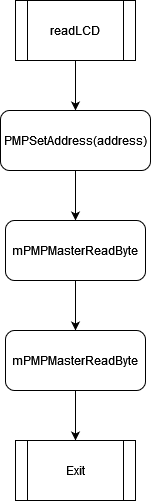

The diagram above was exported from draw.io. Its source (the exported page's mxGraphModel, read from the mxfile embedded in the PNG):
<mxGraphModel dx="273" dy="531" grid="1" gridSize="10" guides="1" tooltips="1" connect="1" arrows="1" fold="1" page="1" pageScale="1" pageWidth="850" pageHeight="1100" math="0" shadow="0">
  <root>
    <mxCell id="0" />
    <mxCell id="1" parent="0" />
    <mxCell id="lD9aAdHvOcnO8GADbnHH-6" style="edgeStyle=orthogonalEdgeStyle;rounded=0;orthogonalLoop=1;jettySize=auto;html=1;exitX=0.5;exitY=1;exitDx=0;exitDy=0;entryX=0.5;entryY=0;entryDx=0;entryDy=0;" edge="1" parent="1" source="lD9aAdHvOcnO8GADbnHH-1" target="lD9aAdHvOcnO8GADbnHH-2">
      <mxGeometry relative="1" as="geometry" />
    </mxCell>
    <mxCell id="lD9aAdHvOcnO8GADbnHH-1" value="readLCD" style="shape=process;whiteSpace=wrap;html=1;backgroundOutline=1;" vertex="1" parent="1">
      <mxGeometry x="80" width="120" height="60" as="geometry" />
    </mxCell>
    <mxCell id="lD9aAdHvOcnO8GADbnHH-7" style="edgeStyle=orthogonalEdgeStyle;rounded=0;orthogonalLoop=1;jettySize=auto;html=1;exitX=0.5;exitY=1;exitDx=0;exitDy=0;entryX=0.5;entryY=0;entryDx=0;entryDy=0;" edge="1" parent="1" source="lD9aAdHvOcnO8GADbnHH-2" target="lD9aAdHvOcnO8GADbnHH-3">
      <mxGeometry relative="1" as="geometry" />
    </mxCell>
    <mxCell id="lD9aAdHvOcnO8GADbnHH-2" value="PMPSetAddress(address)" style="rounded=1;whiteSpace=wrap;html=1;" vertex="1" parent="1">
      <mxGeometry x="65" y="110" width="150" height="60" as="geometry" />
    </mxCell>
    <mxCell id="lD9aAdHvOcnO8GADbnHH-8" style="edgeStyle=orthogonalEdgeStyle;rounded=0;orthogonalLoop=1;jettySize=auto;html=1;exitX=0.5;exitY=1;exitDx=0;exitDy=0;entryX=0.5;entryY=0;entryDx=0;entryDy=0;" edge="1" parent="1" source="lD9aAdHvOcnO8GADbnHH-3" target="lD9aAdHvOcnO8GADbnHH-4">
      <mxGeometry relative="1" as="geometry" />
    </mxCell>
    <mxCell id="lD9aAdHvOcnO8GADbnHH-3" value="mPMPMasterReadByte" style="rounded=1;whiteSpace=wrap;html=1;" vertex="1" parent="1">
      <mxGeometry x="70" y="220" width="140" height="60" as="geometry" />
    </mxCell>
    <mxCell id="lD9aAdHvOcnO8GADbnHH-9" style="edgeStyle=orthogonalEdgeStyle;rounded=0;orthogonalLoop=1;jettySize=auto;html=1;exitX=0.5;exitY=1;exitDx=0;exitDy=0;entryX=0.5;entryY=0;entryDx=0;entryDy=0;" edge="1" parent="1" source="lD9aAdHvOcnO8GADbnHH-4" target="lD9aAdHvOcnO8GADbnHH-5">
      <mxGeometry relative="1" as="geometry" />
    </mxCell>
    <mxCell id="lD9aAdHvOcnO8GADbnHH-4" value="mPMPMasterReadByte" style="rounded=1;whiteSpace=wrap;html=1;" vertex="1" parent="1">
      <mxGeometry x="70" y="330" width="140" height="60" as="geometry" />
    </mxCell>
    <mxCell id="lD9aAdHvOcnO8GADbnHH-5" value="Exit" style="shape=process;whiteSpace=wrap;html=1;backgroundOutline=1;" vertex="1" parent="1">
      <mxGeometry x="80" y="440" width="120" height="60" as="geometry" />
    </mxCell>
  </root>
</mxGraphModel>